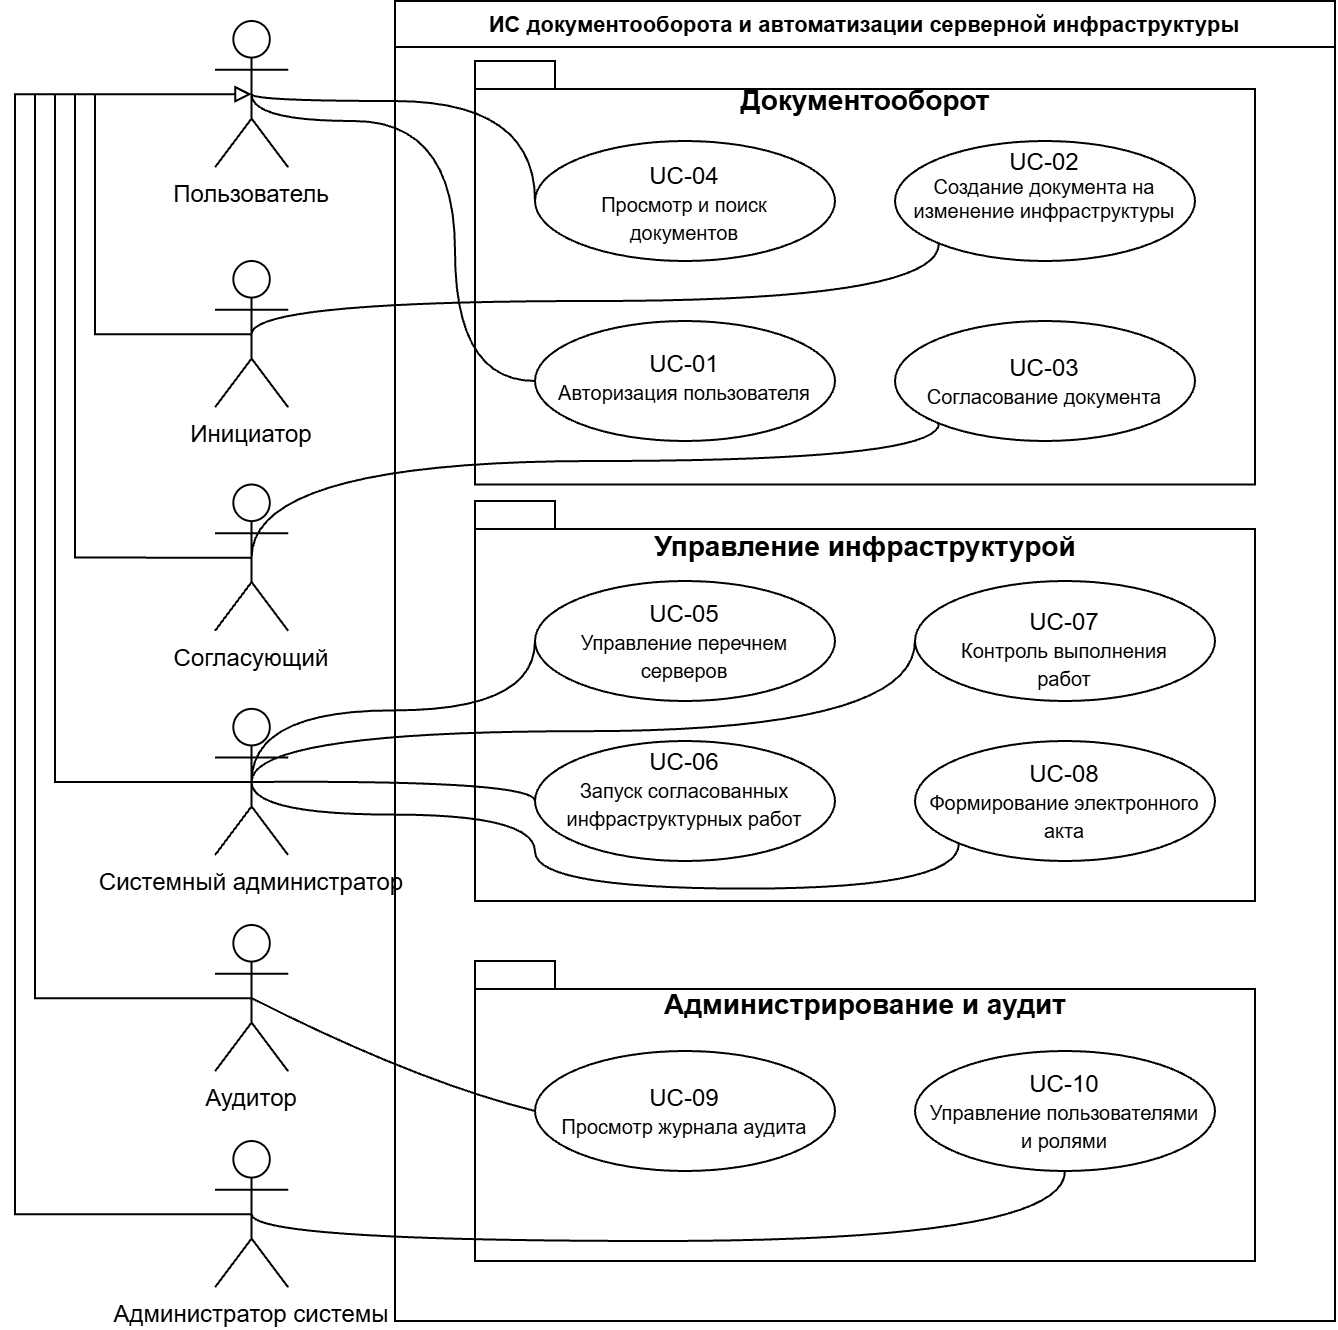

The diagram above was exported from draw.io. Its source (the exported page's mxGraphModel, read from the mxfile embedded in the PNG):
<mxGraphModel dx="1246" dy="636" grid="1" gridSize="10" guides="1" tooltips="1" connect="1" arrows="1" fold="1" page="1" pageScale="1" pageWidth="827" pageHeight="1169" math="0" shadow="0">
  <root>
    <mxCell id="0" />
    <mxCell id="1" parent="0" />
    <mxCell id="6z6e4C2EGcs_8cF9YWFt-35" edge="1" parent="1" source="6z6e4C2EGcs_8cF9YWFt-3" style="edgeStyle=orthogonalEdgeStyle;rounded=0;orthogonalLoop=1;jettySize=auto;html=1;exitX=0.5;exitY=0.5;exitDx=0;exitDy=0;exitPerimeter=0;defaultLabelBackgroundColor=page;entryX=0.5;entryY=0.5;entryDx=0;entryDy=0;entryPerimeter=0;endArrow=block;endFill=0;" target="6z6e4C2EGcs_8cF9YWFt-5">
      <mxGeometry relative="1" x="-0.5682" as="geometry">
        <Array as="points">
          <mxPoint x="100" y="606.6" />
          <mxPoint x="100" y="46.6" />
        </Array>
        <mxPoint x="110" y="50" as="targetPoint" />
      </mxGeometry>
    </mxCell>
    <mxCell id="wNabqzSwB8RwHMIqR92f-1" parent="1" style="swimlane;whiteSpace=wrap;html=1;align=center;" value="&lt;font style=&quot;font-size: 11px;&quot;&gt;ИС документооборота и автоматизации серверной инфраструктуры&lt;/font&gt;" vertex="1">
      <mxGeometry height="660" width="470" x="290" as="geometry" />
    </mxCell>
    <mxCell id="6z6e4C2EGcs_8cF9YWFt-47" connectable="0" parent="wNabqzSwB8RwHMIqR92f-1" style="group" value="" vertex="1">
      <mxGeometry height="220" width="390" x="40" y="30" as="geometry" />
    </mxCell>
    <mxCell id="6z6e4C2EGcs_8cF9YWFt-39" parent="6z6e4C2EGcs_8cF9YWFt-47" style="shape=folder;fontStyle=1;spacingTop=10;tabWidth=40;tabHeight=14;tabPosition=left;html=1;whiteSpace=wrap;align=center;" value="" vertex="1">
      <mxGeometry height="211.76" width="390" as="geometry" />
    </mxCell>
    <mxCell id="wNabqzSwB8RwHMIqR92f-18" parent="6z6e4C2EGcs_8cF9YWFt-47" style="ellipse;whiteSpace=wrap;html=1;shapeInside=1;" value="UC-01&lt;div&gt;&lt;font style=&quot;font-size: 10px;&quot;&gt;Авторизация пользователя&lt;/font&gt;&lt;/div&gt;" vertex="1">
      <mxGeometry height="60" width="150" x="30" y="130" as="geometry" />
    </mxCell>
    <mxCell id="wNabqzSwB8RwHMIqR92f-16" parent="6z6e4C2EGcs_8cF9YWFt-47" style="ellipse;whiteSpace=wrap;html=1;shapeInside=1;" value="UC-04&lt;div&gt;&lt;font style=&quot;font-size: 10px;&quot;&gt;Просмотр и поиск документов&lt;/font&gt;&lt;/div&gt;" vertex="1">
      <mxGeometry height="60" width="150" x="30" y="40" as="geometry" />
    </mxCell>
    <mxCell id="wNabqzSwB8RwHMIqR92f-14" parent="6z6e4C2EGcs_8cF9YWFt-47" style="ellipse;whiteSpace=wrap;html=1;shapeInside=1;fontSize=10;" value="&lt;font style=&quot;font-size: 12px;&quot;&gt;UC-02&lt;/font&gt;&lt;div&gt;Создание документа на изменение инфраструктуры&lt;/div&gt;" vertex="1">
      <mxGeometry height="60" width="150" x="210" y="40" as="geometry" />
    </mxCell>
    <mxCell id="wNabqzSwB8RwHMIqR92f-15" parent="6z6e4C2EGcs_8cF9YWFt-47" style="ellipse;whiteSpace=wrap;html=1;shapeInside=1;" value="UC-03&lt;div&gt;&lt;font style=&quot;font-size: 10px;&quot;&gt;Согласование документа&lt;/font&gt;&lt;/div&gt;" vertex="1">
      <mxGeometry height="60" width="150" x="210" y="130" as="geometry" />
    </mxCell>
    <mxCell id="6z6e4C2EGcs_8cF9YWFt-64" parent="6z6e4C2EGcs_8cF9YWFt-47" style="text;align=center;fontStyle=1;verticalAlign=middle;spacingLeft=3;spacingRight=3;strokeColor=none;rotatable=0;points=[[0,0.5],[1,0.5]];portConstraint=eastwest;html=1;" value="&lt;font style=&quot;font-size: 14px;&quot;&gt;Документооборот&lt;/font&gt;" vertex="1">
      <mxGeometry height="12" width="175" x="107.5" y="14" as="geometry" />
    </mxCell>
    <mxCell id="6z6e4C2EGcs_8cF9YWFt-62" parent="wNabqzSwB8RwHMIqR92f-1" style="shape=folder;fontStyle=1;spacingTop=10;tabWidth=40;tabHeight=14;tabPosition=left;html=1;whiteSpace=wrap;" value="" vertex="1">
      <mxGeometry height="200" width="390" x="40" y="250" as="geometry" />
    </mxCell>
    <mxCell id="6z6e4C2EGcs_8cF9YWFt-63" parent="wNabqzSwB8RwHMIqR92f-1" style="shape=folder;fontStyle=1;spacingTop=10;tabWidth=40;tabHeight=14;tabPosition=left;html=1;whiteSpace=wrap;" value="" vertex="1">
      <mxGeometry height="150" width="390" x="40" y="480" as="geometry" />
    </mxCell>
    <mxCell id="wNabqzSwB8RwHMIqR92f-21" parent="wNabqzSwB8RwHMIqR92f-1" style="ellipse;whiteSpace=wrap;html=1;shapeInside=1;" value="UC-05&lt;div&gt;&lt;font style=&quot;font-size: 10px;&quot;&gt;Управление перечнем серверов&lt;/font&gt;&lt;/div&gt;" vertex="1">
      <mxGeometry height="60" width="150" x="70" y="290" as="geometry" />
    </mxCell>
    <mxCell id="wNabqzSwB8RwHMIqR92f-22" parent="wNabqzSwB8RwHMIqR92f-1" style="ellipse;whiteSpace=wrap;html=1;shapeInside=1;" value="UC-07&lt;div&gt;&lt;font style=&quot;font-size: 10px;&quot;&gt;Контроль выполнения работ&lt;/font&gt;&lt;/div&gt;" vertex="1">
      <mxGeometry height="60" width="150" x="260" y="290" as="geometry" />
    </mxCell>
    <mxCell id="wNabqzSwB8RwHMIqR92f-23" parent="wNabqzSwB8RwHMIqR92f-1" style="ellipse;whiteSpace=wrap;html=1;shapeInside=1;" value="UC-06&lt;div&gt;&lt;font style=&quot;font-size: 10px;&quot;&gt;Запуск согласованных инфраструктурных работ&lt;/font&gt;&lt;/div&gt;" vertex="1">
      <mxGeometry height="60" width="150" x="70" y="370" as="geometry" />
    </mxCell>
    <mxCell id="wNabqzSwB8RwHMIqR92f-24" parent="wNabqzSwB8RwHMIqR92f-1" style="ellipse;whiteSpace=wrap;html=1;shapeInside=1;" value="UC-08&lt;div&gt;&lt;font style=&quot;font-size: 10px;&quot;&gt;Формирование электронного акта&lt;/font&gt;&lt;/div&gt;" vertex="1">
      <mxGeometry height="60" width="150" x="260" y="370" as="geometry" />
    </mxCell>
    <mxCell id="wNabqzSwB8RwHMIqR92f-26" parent="wNabqzSwB8RwHMIqR92f-1" style="ellipse;whiteSpace=wrap;html=1;shapeInside=1;" value="UC-09&lt;div&gt;&lt;font style=&quot;font-size: 10px;&quot;&gt;Просмотр журнала аудита&lt;/font&gt;&lt;/div&gt;" vertex="1">
      <mxGeometry height="60" width="150" x="70" y="525" as="geometry" />
    </mxCell>
    <mxCell id="wNabqzSwB8RwHMIqR92f-25" parent="wNabqzSwB8RwHMIqR92f-1" style="ellipse;whiteSpace=wrap;html=1;shapeInside=1;" value="UC-10&lt;div&gt;&lt;font style=&quot;font-size: 10px;&quot;&gt;Управление пользователями и ролями&lt;/font&gt;&lt;/div&gt;" vertex="1">
      <mxGeometry height="60" width="150" x="260" y="525" as="geometry" />
    </mxCell>
    <mxCell id="6z6e4C2EGcs_8cF9YWFt-65" parent="wNabqzSwB8RwHMIqR92f-1" style="text;align=center;fontStyle=1;verticalAlign=middle;spacingLeft=3;spacingRight=3;strokeColor=none;rotatable=0;points=[[0,0.5],[1,0.5]];portConstraint=eastwest;html=1;" value="&lt;font style=&quot;font-size: 14px;&quot;&gt;Управление инфраструктурой&lt;/font&gt;" vertex="1">
      <mxGeometry height="12" width="223" x="123.5" y="267" as="geometry" />
    </mxCell>
    <mxCell id="6z6e4C2EGcs_8cF9YWFt-66" parent="wNabqzSwB8RwHMIqR92f-1" style="text;align=center;fontStyle=1;verticalAlign=middle;spacingLeft=3;spacingRight=3;strokeColor=none;rotatable=0;points=[[0,0.5],[1,0.5]];portConstraint=eastwest;html=1;" value="&lt;font style=&quot;font-size: 14px;&quot;&gt;Администрирование и аудит&lt;/font&gt;" vertex="1">
      <mxGeometry height="12" width="212.5" x="129" y="496" as="geometry" />
    </mxCell>
    <mxCell id="6z6e4C2EGcs_8cF9YWFt-4" connectable="0" parent="1" style="group" value="" vertex="1">
      <mxGeometry height="521" width="36.58" x="200" y="130" as="geometry" />
    </mxCell>
    <mxCell id="wNabqzSwB8RwHMIqR92f-5" parent="6z6e4C2EGcs_8cF9YWFt-4" style="shape=umlActor;verticalLabelPosition=bottom;verticalAlign=top;html=1;outlineConnect=0;labelPerimeter=1;" value="Инициатор" vertex="1">
      <mxGeometry height="73.15132605304213" width="36.58" as="geometry" />
    </mxCell>
    <mxCell id="wNabqzSwB8RwHMIqR92f-6" parent="6z6e4C2EGcs_8cF9YWFt-4" style="shape=umlActor;verticalLabelPosition=bottom;verticalAlign=top;html=1;outlineConnect=0;labelPerimeter=1;" value="Согласующий" vertex="1">
      <mxGeometry height="73.15132605304213" width="36.58" y="111.75897035881437" as="geometry" />
    </mxCell>
    <mxCell id="wNabqzSwB8RwHMIqR92f-8" parent="6z6e4C2EGcs_8cF9YWFt-4" style="shape=umlActor;verticalLabelPosition=bottom;verticalAlign=top;html=1;outlineConnect=0;labelPerimeter=1;" value="Системный администратор" vertex="1">
      <mxGeometry height="73.15132605304213" width="36.58" y="223.92867394695787" as="geometry" />
    </mxCell>
    <mxCell id="6z6e4C2EGcs_8cF9YWFt-3" parent="6z6e4C2EGcs_8cF9YWFt-4" style="shape=umlActor;verticalLabelPosition=bottom;verticalAlign=top;html=1;outlineConnect=0;labelPerimeter=1;" value="Администратор системы" vertex="1">
      <mxGeometry height="73.15132605304213" width="36.58" y="440.0033073322934" as="geometry" />
    </mxCell>
    <mxCell id="wNabqzSwB8RwHMIqR92f-42" parent="6z6e4C2EGcs_8cF9YWFt-4" style="shape=umlActor;verticalLabelPosition=bottom;verticalAlign=top;html=1;outlineConnect=0;labelPerimeter=1;" value="Аудитор" vertex="1">
      <mxGeometry height="73.15132605304213" width="36.58" y="331.99794071762875" as="geometry" />
    </mxCell>
    <mxCell id="6z6e4C2EGcs_8cF9YWFt-5" parent="1" style="shape=umlActor;verticalLabelPosition=bottom;verticalAlign=top;html=1;outlineConnect=0;labelPerimeter=1;" value="Пользователь" vertex="1">
      <mxGeometry height="73.15132605304213" width="36.58" x="200" y="9.999999999999993" as="geometry" />
    </mxCell>
    <mxCell id="6z6e4C2EGcs_8cF9YWFt-7" edge="1" parent="1" source="wNabqzSwB8RwHMIqR92f-5" style="edgeStyle=orthogonalEdgeStyle;rounded=0;orthogonalLoop=1;jettySize=auto;html=1;exitX=0.5;exitY=0.5;exitDx=0;exitDy=0;exitPerimeter=0;entryX=0.5;entryY=0.5;entryDx=0;entryDy=0;entryPerimeter=0;defaultLabelBackgroundColor=page;endArrow=block;endFill=0;" target="6z6e4C2EGcs_8cF9YWFt-5">
      <mxGeometry relative="1" x="-0.0021" as="geometry">
        <Array as="points">
          <mxPoint x="140" y="166.01" />
          <mxPoint x="140" y="47.17" />
        </Array>
      </mxGeometry>
    </mxCell>
    <mxCell id="6z6e4C2EGcs_8cF9YWFt-9" edge="1" parent="1" source="wNabqzSwB8RwHMIqR92f-6" style="edgeStyle=orthogonalEdgeStyle;rounded=0;orthogonalLoop=1;jettySize=auto;html=1;exitX=0.5;exitY=0.5;exitDx=0;exitDy=0;exitPerimeter=0;defaultLabelBackgroundColor=page;entryX=0.5;entryY=0.5;entryDx=0;entryDy=0;entryPerimeter=0;endArrow=block;endFill=0;" target="6z6e4C2EGcs_8cF9YWFt-5">
      <mxGeometry relative="1" x="-0.1623" as="geometry">
        <Array as="points">
          <mxPoint x="130" y="278.3" />
          <mxPoint x="130" y="46.6" />
        </Array>
        <mxPoint x="140" y="40" as="targetPoint" />
      </mxGeometry>
    </mxCell>
    <mxCell id="6z6e4C2EGcs_8cF9YWFt-20" edge="1" parent="1" source="6z6e4C2EGcs_8cF9YWFt-3" style="edgeStyle=orthogonalEdgeStyle;rounded=0;orthogonalLoop=1;jettySize=auto;html=1;exitX=0.5;exitY=0.5;exitDx=0;exitDy=0;exitPerimeter=0;entryX=0.5;entryY=1;entryDx=0;entryDy=0;defaultLabelBackgroundColor=page;curved=1;curveGeometry=1;endArrow=none;endFill=0;" target="wNabqzSwB8RwHMIqR92f-25">
      <mxGeometry relative="1" x="-0.0023" as="geometry">
        <Array as="points">
          <mxPoint x="218.3" y="620" />
          <mxPoint x="625" y="620" />
        </Array>
      </mxGeometry>
    </mxCell>
    <mxCell id="6z6e4C2EGcs_8cF9YWFt-28" edge="1" parent="1" source="wNabqzSwB8RwHMIqR92f-42" style="rounded=0;orthogonalLoop=1;jettySize=auto;html=1;exitX=0.5;exitY=0.5;exitDx=0;exitDy=0;exitPerimeter=0;entryX=0;entryY=0.5;entryDx=0;entryDy=0;defaultLabelBackgroundColor=page;curved=1;curveGeometry=1;endArrow=none;endFill=0;" target="wNabqzSwB8RwHMIqR92f-26">
      <mxGeometry relative="1" as="geometry">
        <Array as="points">
          <mxPoint x="300" y="540" />
        </Array>
      </mxGeometry>
    </mxCell>
    <mxCell id="6z6e4C2EGcs_8cF9YWFt-29" edge="1" parent="1" source="wNabqzSwB8RwHMIqR92f-8" style="edgeStyle=orthogonalEdgeStyle;rounded=0;orthogonalLoop=1;jettySize=auto;html=1;exitX=0.5;exitY=0.5;exitDx=0;exitDy=0;exitPerimeter=0;entryX=0;entryY=0.5;entryDx=0;entryDy=0;defaultLabelBackgroundColor=page;curved=1;curveGeometry=1;endArrow=none;endFill=0;" target="wNabqzSwB8RwHMIqR92f-21">
      <mxGeometry relative="1" x="-0.0001" as="geometry">
        <Array as="points">
          <mxPoint x="218.3" y="354.7" />
          <mxPoint x="360" y="354.7" />
        </Array>
      </mxGeometry>
    </mxCell>
    <mxCell id="6z6e4C2EGcs_8cF9YWFt-30" edge="1" parent="1" source="wNabqzSwB8RwHMIqR92f-8" style="edgeStyle=orthogonalEdgeStyle;rounded=0;orthogonalLoop=1;jettySize=auto;html=1;exitX=0.5;exitY=0.5;exitDx=0;exitDy=0;exitPerimeter=0;entryX=0;entryY=0.5;entryDx=0;entryDy=0;defaultLabelBackgroundColor=page;curved=1;curveGeometry=1;endArrow=none;endFill=0;" target="wNabqzSwB8RwHMIqR92f-22">
      <mxGeometry relative="1" x="0.0933" as="geometry">
        <Array as="points">
          <mxPoint x="218.3" y="365.1" />
          <mxPoint x="550" y="365.1" />
        </Array>
      </mxGeometry>
    </mxCell>
    <mxCell id="6z6e4C2EGcs_8cF9YWFt-31" edge="1" parent="1" source="wNabqzSwB8RwHMIqR92f-8" style="edgeStyle=orthogonalEdgeStyle;rounded=0;orthogonalLoop=1;jettySize=auto;html=1;exitX=0.5;exitY=0.5;exitDx=0;exitDy=0;exitPerimeter=0;entryX=0;entryY=0.5;entryDx=0;entryDy=0;defaultLabelBackgroundColor=page;curved=1;curveGeometry=1;endArrow=none;endFill=0;" target="wNabqzSwB8RwHMIqR92f-23">
      <mxGeometry relative="1" x="0.0802" as="geometry">
        <Array as="points">
          <mxPoint x="218.3" y="389.4" />
          <mxPoint x="360" y="389.4" />
        </Array>
      </mxGeometry>
    </mxCell>
    <mxCell id="6z6e4C2EGcs_8cF9YWFt-32" edge="1" parent="1" source="wNabqzSwB8RwHMIqR92f-8" style="edgeStyle=orthogonalEdgeStyle;rounded=0;orthogonalLoop=1;jettySize=auto;html=1;exitX=0.5;exitY=0.5;exitDx=0;exitDy=0;exitPerimeter=0;entryX=0;entryY=1;entryDx=0;entryDy=0;defaultLabelBackgroundColor=page;curved=1;curveGeometry=1;endArrow=none;endFill=0;" target="wNabqzSwB8RwHMIqR92f-24">
      <mxGeometry relative="1" x="0.1065" as="geometry">
        <Array as="points">
          <mxPoint x="218.3" y="406.8" />
          <mxPoint x="360" y="406.8" />
          <mxPoint x="360" y="443.8" />
          <mxPoint x="572" y="443.8" />
        </Array>
      </mxGeometry>
    </mxCell>
    <mxCell id="6z6e4C2EGcs_8cF9YWFt-33" edge="1" parent="1" source="wNabqzSwB8RwHMIqR92f-8" style="edgeStyle=orthogonalEdgeStyle;rounded=0;orthogonalLoop=1;jettySize=auto;html=1;exitX=0.5;exitY=0.5;exitDx=0;exitDy=0;exitPerimeter=0;defaultLabelBackgroundColor=page;entryX=0.5;entryY=0.5;entryDx=0;entryDy=0;entryPerimeter=0;endArrow=block;endFill=0;" target="6z6e4C2EGcs_8cF9YWFt-5">
      <mxGeometry relative="1" x="-0.1711" as="geometry">
        <Array as="points">
          <mxPoint x="120" y="390.5" />
          <mxPoint x="120" y="46.6" />
        </Array>
        <mxPoint x="130" y="50" as="targetPoint" />
      </mxGeometry>
    </mxCell>
    <mxCell id="6z6e4C2EGcs_8cF9YWFt-34" edge="1" parent="1" source="wNabqzSwB8RwHMIqR92f-42" style="edgeStyle=orthogonalEdgeStyle;rounded=0;orthogonalLoop=1;jettySize=auto;html=1;exitX=0.5;exitY=0.5;exitDx=0;exitDy=0;exitPerimeter=0;defaultLabelBackgroundColor=page;entryX=0.5;entryY=0.5;entryDx=0;entryDy=0;entryPerimeter=0;endArrow=block;endFill=0;" target="6z6e4C2EGcs_8cF9YWFt-5">
      <mxGeometry relative="1" x="-0.3539" as="geometry">
        <Array as="points">
          <mxPoint x="110" y="498.6" />
          <mxPoint x="110" y="46.6" />
        </Array>
        <mxPoint x="120" y="50" as="targetPoint" />
      </mxGeometry>
    </mxCell>
    <mxCell id="6z6e4C2EGcs_8cF9YWFt-13" edge="1" parent="1" source="6z6e4C2EGcs_8cF9YWFt-5" style="rounded=0;orthogonalLoop=1;jettySize=auto;html=1;exitX=0.5;exitY=0.5;exitDx=0;exitDy=0;exitPerimeter=0;entryX=0;entryY=0.5;entryDx=0;entryDy=0;defaultLabelBackgroundColor=page;endArrow=none;endFill=0;edgeStyle=orthogonalEdgeStyle;curved=1;curveGeometry=1;" target="wNabqzSwB8RwHMIqR92f-16">
      <mxGeometry relative="1" as="geometry">
        <Array as="points">
          <mxPoint x="218.3" y="50" />
          <mxPoint x="360" y="50" />
        </Array>
      </mxGeometry>
    </mxCell>
    <mxCell id="6z6e4C2EGcs_8cF9YWFt-16" edge="1" parent="1" source="6z6e4C2EGcs_8cF9YWFt-5" style="rounded=0;orthogonalLoop=1;jettySize=auto;html=1;exitX=0.5;exitY=0.5;exitDx=0;exitDy=0;exitPerimeter=0;entryX=0;entryY=0.5;entryDx=0;entryDy=0;defaultLabelBackgroundColor=page;endArrow=none;endFill=0;edgeStyle=orthogonalEdgeStyle;curved=1;curveGeometry=1;" target="wNabqzSwB8RwHMIqR92f-18">
      <mxGeometry relative="1" x="0.0225" as="geometry">
        <Array as="points">
          <mxPoint x="218.3" y="60" />
          <mxPoint x="320" y="60" />
          <mxPoint x="320" y="190" />
        </Array>
      </mxGeometry>
    </mxCell>
    <mxCell id="6z6e4C2EGcs_8cF9YWFt-15" edge="1" parent="1" source="wNabqzSwB8RwHMIqR92f-5" style="rounded=0;orthogonalLoop=1;jettySize=auto;html=1;exitX=0.5;exitY=0.5;exitDx=0;exitDy=0;exitPerimeter=0;entryX=0;entryY=1;entryDx=0;entryDy=0;defaultLabelBackgroundColor=page;endArrow=none;endFill=0;edgeStyle=orthogonalEdgeStyle;curved=1;curveGeometry=1;" target="wNabqzSwB8RwHMIqR92f-14">
      <mxGeometry relative="1" x="0.1426" as="geometry">
        <Array as="points">
          <mxPoint x="218.3" y="150" />
          <mxPoint x="562" y="150" />
        </Array>
      </mxGeometry>
    </mxCell>
    <mxCell id="6z6e4C2EGcs_8cF9YWFt-14" edge="1" parent="1" source="wNabqzSwB8RwHMIqR92f-6" style="rounded=1;orthogonalLoop=1;jettySize=auto;html=1;exitX=0.5;exitY=0.5;exitDx=0;exitDy=0;exitPerimeter=0;entryX=0;entryY=1;entryDx=0;entryDy=0;defaultLabelBackgroundColor=page;endArrow=none;endFill=0;curved=1;edgeStyle=orthogonalEdgeStyle;curveGeometry=1;" target="wNabqzSwB8RwHMIqR92f-15">
      <mxGeometry relative="1" x="0.1411" as="geometry">
        <Array as="points">
          <mxPoint x="218.3" y="230" />
          <mxPoint x="562" y="230" />
        </Array>
      </mxGeometry>
    </mxCell>
  </root>
</mxGraphModel>